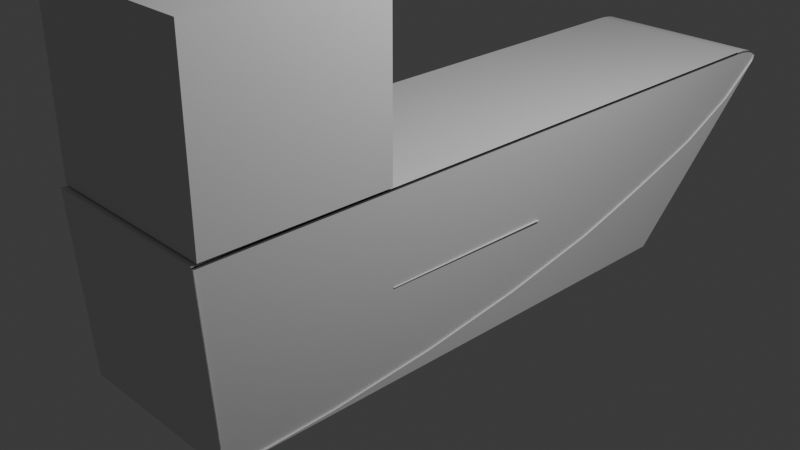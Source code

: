 # Source: ship.blend  (saved by Blender 4.1.23; exported with 4.5.12 LTS)
import bpy
from mathutils import Matrix  # noqa: F401  (used for matrix-valued properties, if any)

bpy.ops.wm.read_factory_settings(use_empty=True)
scene = bpy.context.scene
scene.name = 'Scene'

# ---- collections
col_collection = bpy.data.collections.new('Collection'); scene.collection.children.link(col_collection)

# ---- materials (node trees are filled in below, after node groups)
mat_material = bpy.data.materials.new('Material')
mat_material.alpha_threshold = 0.0
mat_material.use_transparent_shadow = False
mat_material.roughness = 0.5
mat_material.line_color = (0.0, 0.0, 0.0, 1.0)

# ---- material node trees
mat_material.use_nodes = True; mat_material.node_tree.nodes.clear()
_N = mat_material.node_tree.nodes; _L = mat_material.node_tree.links
n0 = _N.new('ShaderNodeOutputMaterial'); n0.name = 'Material Output'; n0.location = (300, 300)
n1 = _N.new('ShaderNodeBsdfPrincipled'); n1.name = 'Principled BSDF'; n1.location = (10, 300)
n1.inputs[3].default_value = 1.45
_L.new(n1.outputs[0], n0.inputs[0])
n0.is_active_output = True

# ---- world
world_world = bpy.data.worlds.new('World'); scene.world = world_world
world_world.use_nodes = True; world_world.node_tree.nodes.clear()
_N = world_world.node_tree.nodes; _L = world_world.node_tree.links
n0 = _N.new('ShaderNodeOutputWorld'); n0.name = 'World Output'; n0.location = (300, 300)
n1 = _N.new('ShaderNodeBackground'); n1.name = 'Background'; n1.location = (10, 300)
n1.inputs[0].default_value = (0.05088, 0.05088, 0.05088, 1.0)
_L.new(n1.outputs[0], n0.inputs[0])
n0.is_active_output = True
world_world.color = (0.05088, 0.05088, 0.05088)
world_world.use_sun_shadow = False
world_world.sun_shadow_jitter_overblur = 0.0

# ---- cameras
cam_camera = bpy.data.cameras.new('Camera')
cam_camera.clip_end = 100.0
cam_camera.ortho_scale = 7.314

# ---- lights
light_light = bpy.data.lights.new('Light', 'POINT')
light_light.transmission_factor = 0.0
light_light.energy = 1000.0
light_light.shadow_soft_size = 0.1
light_light.shadow_maximum_resolution = 0.006
light_light.use_absolute_resolution = True

# ---- meshes
me_cube = bpy.data.meshes.new('Cube')
me_cube.from_pydata([(1.0, 1.0, -1.0), (1.005, -1.042, 0.9848), (1.0, -1.0, -1.0), (-0.9948, -1.042, 0.9848), (-1.0, -1.0, -1.0), (1.005, 1.644, 0.8137), (1.005, 1.523, 0.9848), (1.005, 1.652, 0.8471), (1.005, 1.654, 0.8792), (1.005, 1.647, 0.9088), (1.005, 1.634, 0.9347), (1.005, 1.614, 0.9559), (1.005, 1.588, 0.9718), (1.005, 1.558, 0.9815), (-0.9948, 1.523, 0.9848), (-0.9952, 1.644, 0.8137), (-0.9948, 1.558, 0.9815), (-0.9948, 1.588, 0.9718), (-0.9948, 1.614, 0.9559), (-0.9949, 1.634, 0.9347), (-0.995, 1.647, 0.9088), (-0.995, 1.654, 0.8792), (-0.9951, 1.652, 0.8471), (1.005, -1.042, 0.9848), (1.0, -1.0, -1.0), (1.005, 1.523, 0.9848), (1.005, 1.558, 0.9815), (1.005, 1.588, 0.9718), (1.005, 1.614, 0.9559), (1.005, 1.634, 0.9347), (1.005, 1.647, 0.9088), (1.005, 1.654, 0.8792), (1.005, 1.652, 0.8471), (1.005, 1.644, 0.8137), (0.9871, -1.042, 0.9848), (0.9819, -1.0, -1.0), (0.9819, 1.0, -1.0), (0.9871, 1.523, 0.9848), (0.9871, 1.558, 0.9815), (0.9871, 1.588, 0.9718), (0.9871, 1.614, 0.956), (0.987, 1.634, 0.9347), (0.9869, 1.647, 0.9088), (0.9869, 1.654, 0.8792), (0.9868, 1.652, 0.8471), (0.9867, 1.644, 0.8138), (-0.9952, 1.644, 0.8137), (-1.0, -1.0, -1.0), (-0.9961, 1.48, 0.4599), (-0.997, 1.245, 0.1196), (-0.9979, 0.9492, -0.1939), (-0.9986, 0.6029, -0.4688), (-0.9992, 0.2197, -0.6943), (-0.9996, -0.1856, -0.8619), (-0.9999, -0.5974, -0.9651), (1.0, -1.0, -1.0), (1.005, 1.644, 0.8137), (1.0, -0.5974, -0.9651), (1.0, -0.1856, -0.8619), (1.001, 0.2197, -0.6943), (1.001, 0.6029, -0.4688), (1.003, 1.245, 0.1196), (1.004, 1.48, 0.4599), (1.001, 0.6029, -0.4688), (1.003, 1.245, 0.1196), (1.004, 1.48, 0.4598), (1.004, 1.571, 0.6087), (1.0, 1.0, -1.0), (1.0, -0.7072, -1.0), (1.0, -0.5974, -0.9652), (1.0, -0.1856, -0.8619), (1.001, 0.2197, -0.6944), (1.001, 0.6851, -0.5509), (1.001, 0.7735, -0.5868), (1.001, 0.8649, -0.5752), (1.001, 0.9556, -0.5165), (1.002, 1.042, -0.4129), (1.002, 1.121, -0.2684), (1.002, 1.19, -0.08859), (1.003, 1.245, 0.1196), (1.001, 0.6029, -0.4688), (-0.705, 0.9492, -0.1939), (1.003, 1.181, 0.05318), (1.003, 1.106, -0.02128), (1.002, 1.022, -0.1009), (1.002, 0.9345, -0.1826), (1.002, 0.8452, -0.2632), (1.002, 0.758, -0.3397), (1.002, 0.6761, -0.4091), (-1.005, -0.3371, 0.0), (0.9946, -0.3408, 0.0), (-0.9946, 0.3408, 0.0), (1.005, 0.3371, 0.0)], [], [(60, 51, 50, 81, 80), (24, 23, 3, 4), (46, 15, 33, 56), (25, 14, 3, 23), (10, 11, 40, 41), (14, 25, 26, 16), (16, 26, 27, 17), (17, 27, 28, 18), (18, 28, 29, 19), (19, 29, 30, 20), (20, 30, 31, 21), (21, 31, 32, 22), (22, 32, 33, 15), (4, 3, 14, 16, 17, 18, 19, 20, 21, 22, 15, 46, 48, 49, 50, 51, 52, 53, 54, 47), (2, 1, 23, 24), (57, 58, 70, 69), (6, 13, 26, 25), (13, 12, 27, 26), (12, 11, 28, 27), (11, 10, 29, 28), (10, 9, 30, 29), (9, 8, 31, 30), (8, 7, 32, 31), (7, 5, 33, 32), (1, 6, 25, 23), (36, 45, 44, 43, 42, 41, 40, 39, 38, 37, 34, 35), (13, 6, 37, 38), (5, 7, 44, 45), (9, 10, 41, 42), (12, 13, 38, 39), (0, 5, 45, 36), (1, 2, 35, 34), (8, 9, 42, 43), (11, 12, 39, 40), (6, 1, 34, 37), (2, 0, 36, 35), (7, 8, 43, 44), (5, 0, 67, 66, 56, 33), (58, 59, 71, 70), (59, 60, 63, 71), (60, 80, 63), (79, 61, 64), (61, 62, 65, 64), (62, 56, 66, 65), (0, 2, 24, 55, 68, 67), (55, 47, 54, 57), (57, 54, 53, 58), (58, 53, 52, 59), (59, 52, 51, 60), (79, 81, 50, 49, 61), (61, 49, 48, 62), (62, 48, 46, 56), (47, 55, 24, 4), (63, 72, 73, 74, 75, 76, 77, 78, 64, 65, 66, 67, 68, 69, 70, 71), (79, 82, 81), (82, 83, 81), (83, 84, 81), (84, 85, 81), (85, 86, 81), (86, 87, 81), (87, 88, 81), (88, 80, 81), (63, 80, 88, 72), (72, 88, 87, 73), (73, 87, 86, 74), (74, 86, 85, 75), (75, 85, 84, 76), (76, 84, 83, 77), (77, 83, 82, 78), (78, 82, 79, 64), (55, 57, 69, 68), (89, 90, 92, 91)])
_uv = me_cube.uv_layers.new(name='UVMap')
_uv.uv.foreach_set('vector', [0.375, 0.5, 0.375, 0.2502, 0.4638, 0.25, 0.4638, 0.2866, 0.375, 0.5, 0.375, 0.75, 0.625, 0.75, 0.625, 1.0, 0.375, 1.0, 0.6052, 0.25, 0.6052, 0.25, 0.6052, 0.5, 0.6052, 0.5, 0.6268, 0.5165, 0.875, 0.5111, 0.875, 0.75, 0.625, 0.75, 0.6205, 0.505, 0.6232, 0.5075, 0.6232, 0.5075, 0.6205, 0.505, 0.875, 0.5111, 0.6268, 0.5165, 0.6268, 0.5134, 0.875, 0.508, 0.875, 0.508, 0.6268, 0.5134, 0.6269, 0.5106, 0.875, 0.5051, 0.875, 0.5051, 0.6269, 0.5106, 0.6269, 0.5083, 0.875, 0.5027, 0.875, 0.5027, 0.6269, 0.5083, 0.6269, 0.5, 0.875, 0.4942, 0.6269, 0.25, 0.6269, 0.5, 0.6161, 0.5, 0.6161, 0.25, 0.6161, 0.25, 0.6161, 0.5, 0.613, 0.5, 0.613, 0.25, 0.613, 0.25, 0.613, 0.5, 0.6093, 0.5, 0.6093, 0.25, 0.6093, 0.25, 0.6093, 0.5, 0.6052, 0.5, 0.6052, 0.25, 0.375, 0.0, 0.625, 0.0, 0.6268, 0.2335, 0.6264, 0.2367, 0.6252, 0.2397, 0.6232, 0.2425, 0.6205, 0.245, 0.6173, 0.2471, 0.6135, 0.2487, 0.6094, 0.2497, 0.6052, 0.25, 0.6052, 0.25, 0.5603, 0.2462, 0.517, 0.2346, 0.4772, 0.2149, 0.4422, 0.1857, 0.4136, 0.1462, 0.3924, 0.09968, 0.3794, 0.04991, 0.375, 0.0, 0.375, 0.75, 0.625, 0.75, 0.625, 0.75, 0.375, 0.75, 0.315, 0.5002, 0.3431, 0.5001, 0.3431, 0.5001, 0.315, 0.5002, 0.6268, 0.5165, 0.6264, 0.5133, 0.6264, 0.5133, 0.6268, 0.5165, 0.6264, 0.5133, 0.6252, 0.5103, 0.6252, 0.5103, 0.6264, 0.5133, 0.6252, 0.5103, 0.6232, 0.5075, 0.6232, 0.5075, 0.6252, 0.5103, 0.6232, 0.5075, 0.6205, 0.505, 0.6205, 0.505, 0.6232, 0.5075, 0.6205, 0.505, 0.6173, 0.5029, 0.6173, 0.5029, 0.6205, 0.505, 0.6173, 0.5029, 0.6135, 0.5013, 0.6135, 0.5013, 0.6173, 0.5029, 0.6135, 0.5013, 0.6094, 0.5003, 0.6094, 0.5003, 0.6135, 0.5013, 0.6094, 0.5003, 0.6052, 0.5, 0.6052, 0.5, 0.6094, 0.5003, 0.625, 0.75, 0.6268, 0.5165, 0.6268, 0.5165, 0.625, 0.75, 0.375, 0.5, 0.6052, 0.5, 0.6094, 0.5003, 0.6135, 0.5013, 0.6173, 0.5029, 0.6205, 0.505, 0.6232, 0.5075, 0.6252, 0.5103, 0.6264, 0.5133, 0.6268, 0.5165, 0.625, 0.75, 0.375, 0.75, 0.6264, 0.5133, 0.6268, 0.5165, 0.6268, 0.5165, 0.6264, 0.5133, 0.6052, 0.5, 0.6094, 0.5003, 0.6094, 0.5003, 0.6052, 0.5, 0.6173, 0.5029, 0.6205, 0.505, 0.6205, 0.505, 0.6173, 0.5029, 0.6252, 0.5103, 0.6264, 0.5133, 0.6264, 0.5133, 0.6252, 0.5103, 0.375, 0.5, 0.6052, 0.5, 0.6052, 0.5, 0.375, 0.5, 0.625, 0.75, 0.375, 0.75, 0.375, 0.75, 0.625, 0.75, 0.6135, 0.5013, 0.6173, 0.5029, 0.6173, 0.5029, 0.6135, 0.5013, 0.6232, 0.5075, 0.6252, 0.5103, 0.6252, 0.5103, 0.6232, 0.5075, 0.6268, 0.5165, 0.625, 0.75, 0.625, 0.75, 0.6268, 0.5165, 0.375, 0.75, 0.375, 0.5, 0.375, 0.5, 0.375, 0.75, 0.6094, 0.5003, 0.6135, 0.5013, 0.6135, 0.5013, 0.6094, 0.5003, 0.6052, 0.5, 0.375, 0.5, 0.375, 0.5, 0.5792, 0.5, 0.6052, 0.5, 0.6052, 0.5, 0.3431, 0.5001, 0.3782, 0.5001, 0.3782, 0.5001, 0.3431, 0.5001, 0.3782, 0.5001, 0.419, 0.5, 0.419, 0.5, 0.3782, 0.5001, 0.419, 0.5, 0.419, 0.5, 0.419, 0.5, 0.511, 0.5, 0.511, 0.5, 0.511, 0.5, 0.511, 0.5, 0.5588, 0.5, 0.5588, 0.5, 0.511, 0.5, 0.5588, 0.5, 0.6052, 0.5, 0.5792, 0.5, 0.5588, 0.5, 0.375, 0.5, 0.375, 0.75, 0.375, 0.75, 0.375, 0.75, 0.375, 0.7134, 0.375, 0.5, 0.375, 0.75, 0.125, 0.75, 0.125, 0.6997, 0.375, 0.6997, 0.375, 0.6997, 0.125, 0.6997, 0.125, 0.6482, 0.375, 0.6482, 0.375, 0.6482, 0.125, 0.6482, 0.1251, 0.5975, 0.3751, 0.5975, 0.3751, 0.5975, 0.1251, 0.5975, 0.1252, 0.5, 0.375, 0.5, 0.511, 0.5, 0.4638, 0.2866, 0.4638, 0.25, 0.511, 0.25, 0.511, 0.5, 0.511, 0.5, 0.511, 0.25, 0.5588, 0.25, 0.5588, 0.5, 0.5588, 0.5, 0.5588, 0.25, 0.6052, 0.25, 0.6052, 0.5, 0.125, 0.75, 0.375, 0.75, 0.375, 0.75, 0.125, 0.75, 0.3597, 0.5, -0.3984, 0.5022, -0.3365, 0.502, -0.3565, 0.502, 0.3729, 0.5, 0.375, 0.5, 0.375, 0.5, 0.375, 0.5, 0.375, 0.5, 0.375, 0.5, 0.375, 0.5, 0.375, 0.5, 0.375, 0.5, 0.315, 0.5002, 0.3304, 0.5001, 0.3454, 0.5001, 0.4638, 0.5, 0.501, 0.5, 0.4633, 0.5, 0.501, 0.5, 0.4895, 0.5, 0.4633, 0.5, 0.4895, 0.5, 0.4772, 0.5, 0.4633, 0.5, 0.4772, 0.5, 0.4634, 0.5, 0.4633, 0.5, 0.4634, 0.5, 0.4512, 0.5, 0.4633, 0.5, 0.4512, 0.5, 0.4394, 0.5, 0.4633, 0.5, 0.4394, 0.5, 0.4286, 0.5, 0.4633, 0.5, 0.4286, 0.5, 0.419, 0.5, 0.4633, 0.5, 0.419, 0.5, 0.419, 0.5, 0.4286, 0.5, 0.413, 0.5, 0.413, 0.5, 0.4286, 0.5, 0.4397, 0.5, 0.4125, 0.5, 0.4125, 0.5, 0.4397, 0.5, 0.4518, 0.5, 0.4175, 0.5, 0.4175, 0.5, 0.4518, 0.5, 0.4638, 0.5, 0.4284, 0.5, 0.4284, 0.5, 0.4638, 0.5, 0.4772, 0.5, 0.4429, 0.5, 0.4429, 0.5, 0.4772, 0.5, 0.4895, 0.5, 0.4623, 0.5, 0.4623, 0.5, 0.4895, 0.5, 0.501, 0.5, 0.4853, 0.5, 0.4853, 0.5, 0.501, 0.5, 0.511, 0.5, 0.511, 0.5, 0.375, 0.5, 0.315, 0.5002, 0.315, 0.5002, 0.375, 0.5, 0.0, 0.0, 1.0, 0.0, 1.0, 1.0, 0.0, 1.0])
me_cube.materials.append(mat_material)
me_cube.use_mirror_vertex_groups = False
me_cube.update()
me_cube_001 = bpy.data.meshes.new('Cube.001')
me_cube_001.from_pydata([(-1.0, -1.0, -1.0), (-1.0, -1.0, 1.0), (-1.0, 1.0, -1.0), (-1.0, 1.0, 1.0), (1.0, -1.0, -1.0), (1.0, -1.0, 1.0), (1.0, 1.0, -1.0), (1.0, 1.0, 1.0), (0.505, 1.0, 0.505), (0.505, 1.0, -0.505), (-0.505, 1.0, -0.505), (-0.505, 1.0, 0.505)], [], [(0, 1, 3, 2), (8, 9, 10, 11), (6, 7, 5, 4), (4, 5, 1, 0), (2, 6, 4, 0), (7, 3, 1, 5), (2, 3, 9, 8), (3, 7, 10, 9), (7, 6, 11, 10), (6, 2, 8, 11)])
_uv = me_cube_001.uv_layers.new(name='UVMap')
_uv.uv.foreach_set('vector', [0.375, 0.0, 0.625, 0.0, 0.625, 0.25, 0.375, 0.25, 0.5631, 0.4381, 0.4369, 0.4381, 0.4369, 0.3119, 0.5631, 0.3119, 0.375, 0.5, 0.625, 0.5, 0.625, 0.75, 0.375, 0.75, 0.375, 0.75, 0.625, 0.75, 0.625, 1.0, 0.375, 1.0, 0.125, 0.5, 0.375, 0.5, 0.375, 0.75, 0.125, 0.75, 0.625, 0.5, 0.875, 0.5, 0.875, 0.75, 0.625, 0.75, 0.375, 0.25, 0.625, 0.25, 0.4369, 0.4381, 0.5631, 0.4381, 0.625, 0.25, 0.625, 0.5, 0.4369, 0.3119, 0.4369, 0.4381, 0.625, 0.5, 0.375, 0.5, 0.5631, 0.3119, 0.4369, 0.3119, 0.375, 0.5, 0.375, 0.25, 0.5631, 0.4381, 0.5631, 0.3119])
me_cube_001.update()

# ---- objects
ob_cube = bpy.data.objects.new('Cube', me_cube)
ob_light = bpy.data.objects.new('Light', light_light)
ob_camera = bpy.data.objects.new('Camera', cam_camera)
ob_cube_001 = bpy.data.objects.new('Cube.001', me_cube_001)

# ---- transforms, parenting, visibility, modifiers, constraints
ob_cube.location = (0.0, 0.0, 0.0)
ob_cube.rotation_euler = (0.0, -0.0, 0.005384)
ob_cube.scale = (1.0, 2.95, 1.0)
ob_cube.lock_rotations_4d = False
ob_cube.empty_display_type = 'ARROWS'
ob_cube.lineart.crease_threshold = 0.0
ob_light.location = (4.076, 1.005, 5.904)
ob_light.rotation_euler = (0.6503, 0.05522, 1.866)
ob_light.lock_rotations_4d = False
ob_light.empty_display_type = 'ARROWS'
ob_light.color = (0.0, 0.0, 0.0, 0.0)
ob_light.lineart.crease_threshold = 0.0
ob_camera.location = (7.359, -6.926, 4.958)
ob_camera.rotation_euler = (1.109, 0.0, 0.8149)
ob_camera.lock_rotations_4d = False
ob_camera.empty_display_type = 'ARROWS'
ob_camera.color = (0.0, 0.0, 0.0, 0.0)
ob_camera.display_type = 'WIRE'
ob_camera.lineart.crease_threshold = 0.0
ob_cube_001.location = (0.01933, -2.028, 1.947)
ob_cube_001.scale = (0.9949, 1.0, 0.9421)

# ---- collection membership
col_collection.objects.link(ob_cube)
col_collection.objects.link(ob_light)
col_collection.objects.link(ob_camera)
col_collection.objects.link(ob_cube_001)

# ---- scene / render settings (as saved in the file)
scene.camera = ob_camera
scene.frame_start = 1; scene.frame_end = 250; scene.frame_set(1)
scene.render.engine = 'BLENDER_EEVEE_NEXT'
scene.cycles.sampling_pattern = 'TABULATED_SOBOL'
scene.eevee.ray_tracing_options.trace_max_roughness = 0.0
bpy.context.view_layer.update()
